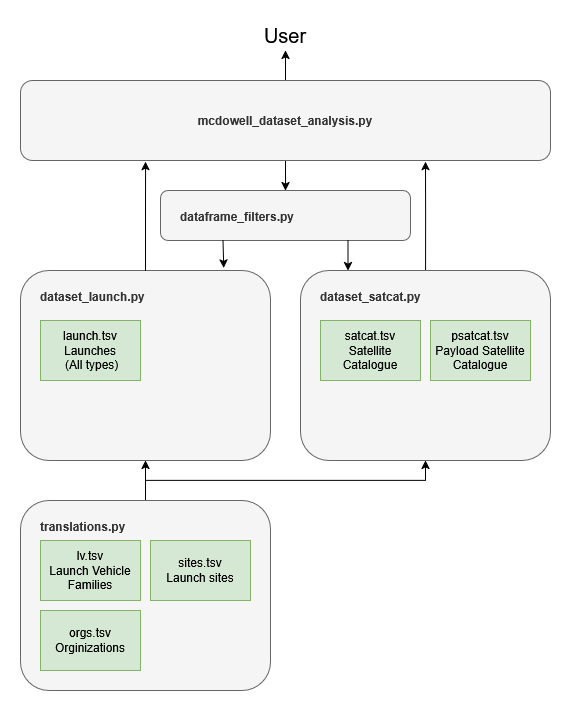

The diagram above was exported from draw.io. Its source (the exported page's mxGraphModel, read from the mxfile embedded in the PNG):
<mxGraphModel dx="732" dy="404" grid="1" gridSize="10" guides="1" tooltips="1" connect="1" arrows="1" fold="1" page="1" pageScale="1" pageWidth="850" pageHeight="1100" math="0" shadow="0">
  <root>
    <mxCell id="0" />
    <mxCell id="1" parent="0" />
    <mxCell id="I6dIzbEhJoksByInta56-19" style="edgeStyle=orthogonalEdgeStyle;rounded=0;orthogonalLoop=1;jettySize=auto;html=1;exitX=0.5;exitY=0;exitDx=0;exitDy=0;entryX=0.764;entryY=1.013;entryDx=0;entryDy=0;entryPerimeter=0;" edge="1" parent="1" source="I6dIzbEhJoksByInta56-15" target="I6dIzbEhJoksByInta56-18">
      <mxGeometry relative="1" as="geometry">
        <mxPoint x="565" y="290" as="targetPoint" />
      </mxGeometry>
    </mxCell>
    <mxCell id="I6dIzbEhJoksByInta56-15" value="dataset_satcat.py" style="rounded=1;whiteSpace=wrap;html=1;fillColor=#f5f5f5;fontColor=#333333;strokeColor=#666666;align=left;verticalAlign=top;spacingTop=-5;spacing=20;fontStyle=1" vertex="1" parent="1">
      <mxGeometry x="440" y="330" width="250" height="190" as="geometry" />
    </mxCell>
    <mxCell id="I6dIzbEhJoksByInta56-16" style="edgeStyle=orthogonalEdgeStyle;rounded=0;orthogonalLoop=1;jettySize=auto;html=1;exitX=0.5;exitY=0;exitDx=0;exitDy=0;entryX=0.5;entryY=1;entryDx=0;entryDy=0;" edge="1" parent="1" source="I6dIzbEhJoksByInta56-14" target="I6dIzbEhJoksByInta56-12">
      <mxGeometry relative="1" as="geometry" />
    </mxCell>
    <mxCell id="I6dIzbEhJoksByInta56-17" style="edgeStyle=orthogonalEdgeStyle;rounded=0;orthogonalLoop=1;jettySize=auto;html=1;exitX=0.5;exitY=0;exitDx=0;exitDy=0;entryX=0.5;entryY=1;entryDx=0;entryDy=0;" edge="1" parent="1" source="I6dIzbEhJoksByInta56-14" target="I6dIzbEhJoksByInta56-15">
      <mxGeometry relative="1" as="geometry" />
    </mxCell>
    <mxCell id="I6dIzbEhJoksByInta56-14" value="translations.py" style="rounded=1;whiteSpace=wrap;html=1;fillColor=#f5f5f5;fontColor=#333333;strokeColor=#666666;align=left;verticalAlign=top;spacingTop=-5;spacing=20;fontStyle=1" vertex="1" parent="1">
      <mxGeometry x="160" y="560" width="250" height="190" as="geometry" />
    </mxCell>
    <mxCell id="I6dIzbEhJoksByInta56-12" value="dataset_launch.py" style="rounded=1;whiteSpace=wrap;html=1;fillColor=#f5f5f5;fontColor=#333333;strokeColor=#666666;align=left;verticalAlign=top;spacingTop=-5;spacing=20;fontStyle=1" vertex="1" parent="1">
      <mxGeometry x="160" y="330" width="250" height="190" as="geometry" />
    </mxCell>
    <mxCell id="I6dIzbEhJoksByInta56-1" value="&lt;div&gt;lv.tsv&lt;/div&gt;&lt;div&gt;Launch Vehicle Families&lt;/div&gt;" style="rounded=0;whiteSpace=wrap;html=1;fillColor=#d5e8d4;strokeColor=#82b366;" vertex="1" parent="1">
      <mxGeometry x="180" y="600" width="100" height="60" as="geometry" />
    </mxCell>
    <mxCell id="I6dIzbEhJoksByInta56-2" value="&lt;div&gt;orgs.tsv&lt;/div&gt;&lt;div&gt;Orginizations&lt;/div&gt;" style="rounded=0;whiteSpace=wrap;html=1;fillColor=#d5e8d4;strokeColor=#82b366;" vertex="1" parent="1">
      <mxGeometry x="180" y="670" width="100" height="60" as="geometry" />
    </mxCell>
    <mxCell id="I6dIzbEhJoksByInta56-3" value="&lt;div&gt;sites.tsv&lt;/div&gt;&lt;div&gt;Launch sites&lt;/div&gt;" style="rounded=0;whiteSpace=wrap;html=1;fillColor=#d5e8d4;strokeColor=#82b366;" vertex="1" parent="1">
      <mxGeometry x="290" y="600" width="100" height="60" as="geometry" />
    </mxCell>
    <mxCell id="I6dIzbEhJoksByInta56-4" value="&lt;div&gt;psatcat.tsv&lt;/div&gt;&lt;div&gt;Payload Satellite Catalogue&lt;/div&gt;" style="rounded=0;whiteSpace=wrap;html=1;fillColor=#d5e8d4;strokeColor=#82b366;" vertex="1" parent="1">
      <mxGeometry x="570" y="380" width="100" height="60" as="geometry" />
    </mxCell>
    <mxCell id="I6dIzbEhJoksByInta56-5" value="&lt;div&gt;satcat.tsv&lt;/div&gt;&lt;div&gt;Satellite Catalogue&lt;/div&gt;" style="rounded=0;whiteSpace=wrap;html=1;fillColor=#d5e8d4;strokeColor=#82b366;" vertex="1" parent="1">
      <mxGeometry x="460" y="380" width="100" height="60" as="geometry" />
    </mxCell>
    <mxCell id="I6dIzbEhJoksByInta56-6" value="&lt;div&gt;launch.tsv&lt;/div&gt;&lt;div&gt;Launches&lt;/div&gt;&lt;div&gt;&amp;nbsp;(All types)&lt;/div&gt;" style="rounded=0;whiteSpace=wrap;html=1;fillColor=#d5e8d4;strokeColor=#82b366;" vertex="1" parent="1">
      <mxGeometry x="180" y="380" width="100" height="60" as="geometry" />
    </mxCell>
    <mxCell id="I6dIzbEhJoksByInta56-25" style="edgeStyle=orthogonalEdgeStyle;rounded=0;orthogonalLoop=1;jettySize=auto;html=1;exitX=0.5;exitY=0;exitDx=0;exitDy=0;entryX=0.5;entryY=1;entryDx=0;entryDy=0;" edge="1" parent="1" source="I6dIzbEhJoksByInta56-18" target="I6dIzbEhJoksByInta56-24">
      <mxGeometry relative="1" as="geometry" />
    </mxCell>
    <mxCell id="I6dIzbEhJoksByInta56-28" style="edgeStyle=orthogonalEdgeStyle;rounded=0;orthogonalLoop=1;jettySize=auto;html=1;exitX=0.5;exitY=1;exitDx=0;exitDy=0;entryX=0.5;entryY=0;entryDx=0;entryDy=0;" edge="1" parent="1" source="I6dIzbEhJoksByInta56-18" target="I6dIzbEhJoksByInta56-21">
      <mxGeometry relative="1" as="geometry" />
    </mxCell>
    <mxCell id="I6dIzbEhJoksByInta56-18" value="&lt;div align=&quot;center&quot;&gt;mcdowell_dataset_analysis.py&lt;/div&gt;" style="rounded=1;whiteSpace=wrap;html=1;fillColor=#f5f5f5;fontColor=#333333;strokeColor=#666666;align=center;verticalAlign=middle;spacingTop=0;spacing=0;fontStyle=1" vertex="1" parent="1">
      <mxGeometry x="160" y="140" width="530" height="80" as="geometry" />
    </mxCell>
    <mxCell id="I6dIzbEhJoksByInta56-20" style="edgeStyle=orthogonalEdgeStyle;rounded=0;orthogonalLoop=1;jettySize=auto;html=1;exitX=0.5;exitY=0;exitDx=0;exitDy=0;entryX=0.236;entryY=1.013;entryDx=0;entryDy=0;entryPerimeter=0;" edge="1" parent="1" source="I6dIzbEhJoksByInta56-12" target="I6dIzbEhJoksByInta56-18">
      <mxGeometry relative="1" as="geometry" />
    </mxCell>
    <mxCell id="I6dIzbEhJoksByInta56-21" value="dataframe_filters.py" style="rounded=1;whiteSpace=wrap;html=1;fillColor=#f5f5f5;fontColor=#333333;strokeColor=#666666;align=left;verticalAlign=top;spacingTop=-5;spacing=20;fontStyle=1" vertex="1" parent="1">
      <mxGeometry x="300" y="250" width="250" height="50" as="geometry" />
    </mxCell>
    <mxCell id="I6dIzbEhJoksByInta56-24" value="User" style="text;html=1;align=center;verticalAlign=middle;whiteSpace=wrap;rounded=0;fontSize=20;" vertex="1" parent="1">
      <mxGeometry x="395" y="80" width="60" height="30" as="geometry" />
    </mxCell>
    <mxCell id="I6dIzbEhJoksByInta56-26" style="edgeStyle=orthogonalEdgeStyle;rounded=0;orthogonalLoop=1;jettySize=auto;html=1;exitX=0.25;exitY=1;exitDx=0;exitDy=0;entryX=0.813;entryY=-0.013;entryDx=0;entryDy=0;entryPerimeter=0;" edge="1" parent="1" source="I6dIzbEhJoksByInta56-21" target="I6dIzbEhJoksByInta56-12">
      <mxGeometry relative="1" as="geometry" />
    </mxCell>
    <mxCell id="I6dIzbEhJoksByInta56-27" style="edgeStyle=orthogonalEdgeStyle;rounded=0;orthogonalLoop=1;jettySize=auto;html=1;exitX=0.75;exitY=1;exitDx=0;exitDy=0;entryX=0.19;entryY=0;entryDx=0;entryDy=0;entryPerimeter=0;" edge="1" parent="1" source="I6dIzbEhJoksByInta56-21" target="I6dIzbEhJoksByInta56-15">
      <mxGeometry relative="1" as="geometry" />
    </mxCell>
  </root>
</mxGraphModel>